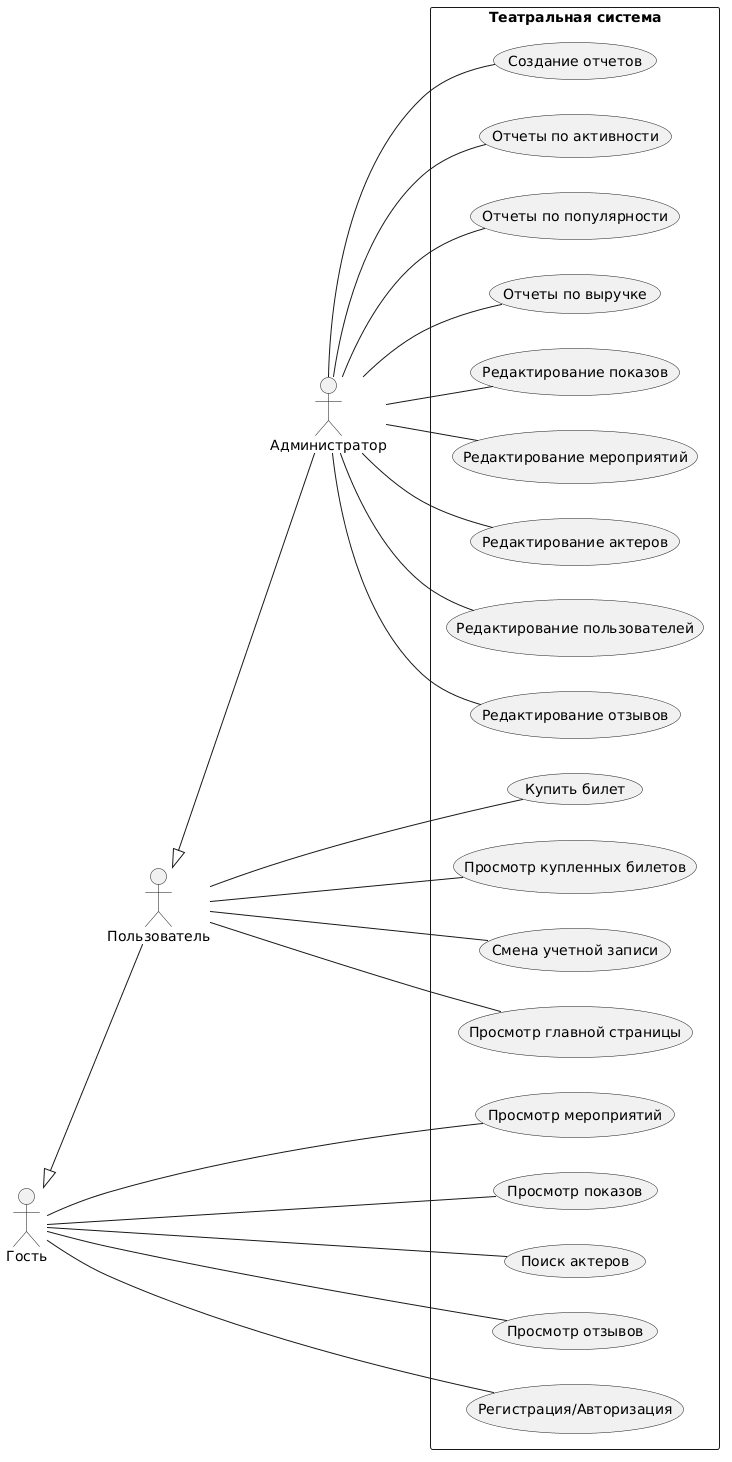

The diagram above was rendered by PlantUML. Its source (embedded in the PNG):
@startuml
left to right direction
skinparam packageStyle rectangle

actor "Гость" as guest
actor "Пользователь" as user
actor "Администратор" as admin

user -up-|> guest
admin -up-|> user

rectangle "Театральная система" {
  
  usecase "Просмотр мероприятий" as UC1
  usecase "Просмотр показов" as UC2
  usecase "Поиск актеров" as UC3
  usecase "Просмотр отзывов" as UC4
  usecase "Купить билет" as UC5
  usecase "Просмотр купленных билетов" as UC6
  usecase "Смена учетной записи" as UC7
  usecase "Просмотр главной страницы" as UC8
  usecase "Регистрация/Авторизация" as UC9
  usecase "Редактирование отзывов" as UC10
  usecase "Редактирование пользователей" as UC11
  usecase "Редактирование актеров" as UC12
  usecase "Редактирование мероприятий" as UC13
  usecase "Редактирование показов" as UC14
  usecase "Отчеты по выручке" as UC15
  usecase "Отчеты по популярности" as UC16
  usecase "Отчеты по активности" as UC17
  usecase "Создание отчетов" as UC18
  
  guest -- UC1
  guest -- UC2
  guest -- UC3
  guest -- UC4
  guest -- UC9
  
  user -- UC5
  user -- UC6
  user -- UC7
  user -- UC8
  
  admin -- UC10
  admin -- UC11
  admin -- UC12
  admin -- UC13
  admin -- UC14
  admin -- UC15
  admin -- UC16
  admin -- UC17
  admin -- UC18
}
@enduml